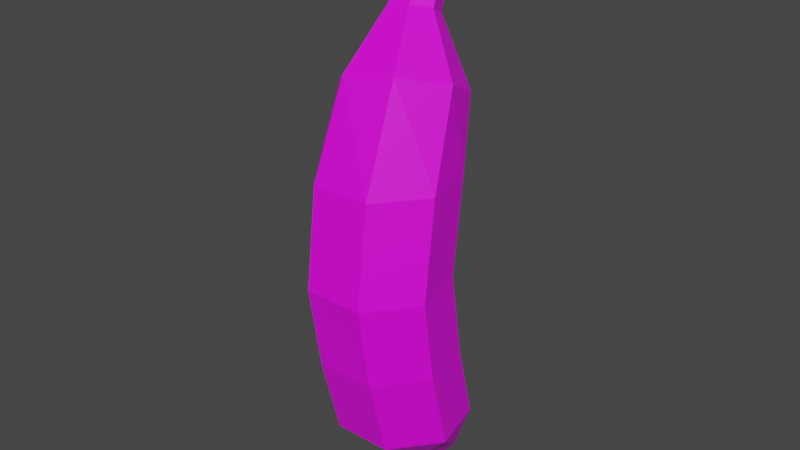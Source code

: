 # Source: banana.blend  (saved by Blender 3.3.6; exported with 4.5.12 LTS)
import bpy
from mathutils import Matrix  # noqa: F401  (used for matrix-valued properties, if any)

bpy.ops.wm.read_factory_settings(use_empty=True)
scene = bpy.context.scene
scene.name = 'Scene'

# ---- collections
col_collection = bpy.data.collections.new('Collection'); scene.collection.children.link(col_collection)

# ---- images (referenced by path relative to the original .blend; pixels are not part of the script)
import os
ASSET_DIR = os.environ.get("B2B_ASSET_DIR", "")  # directory of the original .blend (textures are referenced by path, not embedded)
HERE = os.path.dirname(os.path.abspath(__file__))  # packed textures are extracted next to this script under _unpacked/

def load_image(name, relpath, width, height, colorspace="sRGB"):
    """Load a texture the original file referenced (path relative to the .blend, or extracted next to this script)."""
    p = next((c for c in (os.path.join(HERE, relpath), os.path.join(ASSET_DIR, relpath)) if relpath and os.path.exists(c)), "")
    if p:
        img = bpy.data.images.load(p, check_existing=True)
        img.name = name
    else:  # same state as the original file: an image datablock whose file is absent (Cycles renders it pink)
        img = bpy.data.images.new(name, width, height)
        img.source = "FILE"
        img.filepath = "//" + (relpath or name)
    img.colorspace_settings.name = colorspace
    return img
img_banan_png = load_image('banan.png', 'banan.png', 1024, 1024, 'sRGB')
img_banana_inside_png = load_image('banana_inside.png', 'banana_inside.png', 1024, 1024, 'sRGB')

# ---- materials (node trees are filled in below, after node groups)
mat_material = bpy.data.materials.new('Material')
mat_material.alpha_threshold = 0.0
mat_material.use_transparent_shadow = False
mat_material.roughness = 0.5
mat_material.line_color = (0.0, 0.0, 0.0, 1.0)
mat_material_001 = bpy.data.materials.new('Material.001')
mat_material_001.use_transparent_shadow = False

# ---- material node trees
mat_material.use_nodes = True; mat_material.node_tree.nodes.clear()
_N = mat_material.node_tree.nodes; _L = mat_material.node_tree.links
n0 = _N.new('ShaderNodeOutputMaterial'); n0.name = 'Material Output'; n0.location = (300, 300)
n1 = _N.new('ShaderNodeBsdfPrincipled'); n1.name = 'Principled BSDF'; n1.location = (10, 300)
n1.distribution = 'GGX'
n1.subsurface_method = 'RANDOM_WALK_SKIN'
n1.inputs[3].default_value = 1.45
n1.inputs[27].default_value = (0.0, 0.0, 0.0, 1.0)
n1.inputs[28].default_value = 1.0
n2 = _N.new('ShaderNodeTexImage'); n2.name = 'Image Texture'; n2.location = (-280, 280)
n2.image = img_banan_png
_L.new(n1.outputs[0], n0.inputs[0])
_L.new(n2.outputs[0], n1.inputs[0])
n0.is_active_output = True
mat_material_001.use_nodes = True; mat_material_001.node_tree.nodes.clear()
_N = mat_material_001.node_tree.nodes; _L = mat_material_001.node_tree.links
n0 = _N.new('ShaderNodeBsdfPrincipled'); n0.name = 'Principled BSDF'; n0.location = (10, 300)
n0.distribution = 'GGX'
n0.subsurface_method = 'RANDOM_WALK_SKIN'
n0.inputs[3].default_value = 1.45
n0.inputs[27].default_value = (0.0, 0.0, 0.0, 1.0)
n0.inputs[28].default_value = 1.0
n1 = _N.new('ShaderNodeOutputMaterial'); n1.name = 'Material Output'; n1.location = (300, 300)
n2 = _N.new('ShaderNodeTexImage'); n2.name = 'Image Texture'; n2.location = (-280, 280)
n2.image = img_banana_inside_png
_L.new(n0.outputs[0], n1.inputs[0])
_L.new(n2.outputs[0], n0.inputs[0])
n1.is_active_output = True

# ---- world
world_world = bpy.data.worlds.new('World'); scene.world = world_world
world_world.use_nodes = True; world_world.node_tree.nodes.clear()
_N = world_world.node_tree.nodes; _L = world_world.node_tree.links
n0 = _N.new('ShaderNodeOutputWorld'); n0.name = 'World Output'; n0.location = (300, 300)
n1 = _N.new('ShaderNodeBackground'); n1.name = 'Background'; n1.location = (10, 300)
n1.inputs[0].default_value = (0.05088, 0.05088, 0.05088, 1.0)
_L.new(n1.outputs[0], n0.inputs[0])
n0.is_active_output = True
world_world.color = (0.05088, 0.05088, 0.05088)
world_world.use_sun_shadow = False
world_world.sun_shadow_jitter_overblur = 0.0

# ---- meshes
me_cylinder_001 = bpy.data.meshes.new('Cylinder.001')
me_cylinder_001.from_pydata([(-0.05141, 0.8114, 0.8669), (0.6436, 0.5907, 0.9567), (0.854, -0.0748, 1.079), (0.4213, -0.684, 1.142), (-0.3287, -0.7781, 1.098), (-0.8311, -0.2863, 0.9801), (-0.7078, 0.4211, 0.8773), (0.03929, 0.4413, -0.004818), (0.8211, 0.06475, -0.004818), (1.014, -0.7813, -0.004818), (0.4732, -1.46, -0.004818), (-0.3946, -1.46, -0.004818), (-0.9356, -0.7813, -0.004818), (-0.7425, 0.06475, -0.004818), (0.03339, 0.63, 0.5707), (0.8152, 0.2534, 0.5707), (1.008, -0.5926, 0.5707), (0.4673, -1.271, 0.5707), (-0.4005, -1.271, 0.5707), (-0.9415, -0.5926, 0.5707), (-0.7484, 0.2534, 0.5707), (0.1233, 0.6196, 1.322), (-0.1715, 0.7132, 1.284), (0.2125, 0.3373, 1.374), (0.02901, 0.07899, 1.401), (-0.2891, 0.03907, 1.382), (-0.5022, 0.2476, 1.332), (-0.4498, 0.5477, 1.289), (0.06178, 0.8835, 1.549), (-0.1582, 0.9533, 1.52), (0.1284, 0.6728, 1.587), (-0.008596, 0.48, 1.607), (-0.246, 0.4502, 1.593), (-0.405, 0.6058, 1.556), (-0.366, 0.8298, 1.524), (0.1336, 1.197, 1.671), (-0.1774, 1.296, 1.631), (0.2277, 0.8991, 1.725), (0.03407, 0.6265, 1.754), (-0.3015, 0.5844, 1.734), (-0.5263, 0.8044, 1.681), (-0.4711, 1.121, 1.635), (-0.1018, 1.149, 1.787), (-0.2204, 1.169, 1.765), (-0.06505, 1.051, 1.892), (-0.1379, 0.9492, 1.91), (-0.2654, 0.9201, 1.899), (-0.3516, 0.9858, 1.869), (-0.3316, 1.097, 1.769)], [], [(14, 0, 1, 15), (15, 1, 2, 16), (16, 2, 3, 17), (17, 3, 4, 18), (18, 4, 5, 19), (4, 3, 24, 25), (19, 5, 6, 20), (20, 6, 0, 14), (13, 20, 14, 7), (12, 19, 20, 13), (11, 18, 19, 12), (10, 17, 18, 11), (9, 16, 17, 10), (8, 15, 16, 9), (7, 14, 15, 8), (25, 24, 31, 32), (0, 6, 27, 22), (2, 1, 21, 23), (5, 4, 25, 26), (1, 0, 22, 21), (3, 2, 23, 24), (6, 5, 26, 27), (28, 29, 36, 35), (23, 21, 28, 30), (22, 27, 34, 29), (26, 25, 32, 33), (24, 23, 30, 31), (21, 22, 29, 28), (27, 26, 33, 34), (40, 39, 46, 47), (34, 33, 40, 41), (32, 31, 38, 39), (30, 28, 35, 37), (29, 34, 41, 36), (33, 32, 39, 40), (31, 30, 37, 38), (42, 43, 48, 47, 46, 45, 44), (38, 37, 44, 45), (35, 36, 43, 42), (41, 40, 47, 48), (39, 38, 45, 46), (37, 35, 42, 44), (36, 41, 48, 43), (13, 7, 8, 9, 10, 11, 12)])
me_cylinder_001.polygons.foreach_set('material_index', [0, 0, 0, 0, 0, 0, 0, 0, 0, 0, 0, 0, 0, 0, 0, 0, 0, 0, 0, 0, 0, 0, 0, 0, 0, 0, 0, 0, 0, 0, 0, 0, 0, 0, 0, 0, 0, 0, 0, 0, 0, 0, 0, 1])
_uv = me_cylinder_001.uv_layers.new(name='UVMap')
_uv.uv.foreach_set('vector', [0.3025, 0.3898, 0.3133, 0.3999, 0.2872, 0.4153, 0.269, 0.4024, 0.269, 0.4024, 0.2872, 0.4153, 0.2598, 0.4256, 0.2339, 0.4093, 0.3778, 0.3435, 0.4262, 0.3268, 0.4227, 0.3783, 0.3718, 0.403, 0.3718, 0.403, 0.4227, 0.3783, 0.4419, 0.4269, 0.4008, 0.4553, 0.4487, 0.3524, 0.4774, 0.3609, 0.4772, 0.3903, 0.4558, 0.3875, 0.09068, 0.5122, 0.1196, 0.4888, 0.1082, 0.6442, 0.09829, 0.6528, 0.1974, 0.497, 0.2188, 0.4998, 0.2301, 0.5275, 0.2156, 0.5278, 0.3876, 0.4194, 0.3876, 0.4428, 0.3564, 0.4428, 0.3564, 0.4194, 0.368, 0.4008, 0.3942, 0.4189, 0.3554, 0.4514, 0.3463, 0.4233, 0.3617, 0.3709, 0.3942, 0.3631, 0.3942, 0.4189, 0.368, 0.4008, 0.3371, 0.3555, 0.3497, 0.3221, 0.3942, 0.3631, 0.3617, 0.3709, 0.313, 0.3619, 0.2822, 0.3309, 0.3497, 0.3221, 0.3371, 0.3555, 0.3026, 0.3872, 0.2681, 0.4002, 0.2822, 0.3309, 0.313, 0.3619, 0.3154, 0.4167, 0.3041, 0.4478, 0.2681, 0.4002, 0.3026, 0.3872, 0.3463, 0.4233, 0.3554, 0.4514, 0.3041, 0.4478, 0.3154, 0.4167, 0.1158, 0.7621, 0.1159, 0.7611, 0.1091, 0.6423, 0.125, 0.6479, 0.1572, 0.5628, 0.1196, 0.5709, 0.1091, 0.6705, 0.1199, 0.6675, 0.1399, 0.4998, 0.1568, 0.5318, 0.1256, 0.6518, 0.111, 0.6493, 0.09068, 0.5478, 0.09068, 0.5122, 0.09829, 0.6528, 0.09909, 0.6645, 0.1558, 0.5152, 0.1411, 0.5862, 0.1199, 0.6675, 0.09529, 0.6586, 0.1196, 0.4888, 0.156, 0.4954, 0.1207, 0.6469, 0.1082, 0.6442, 0.1196, 0.5709, 0.09068, 0.5478, 0.09909, 0.6645, 0.1091, 0.6705, 0.1222, 0.6202, 0.08394, 0.7577, 0.08249, 0.6243, 0.1016, 0.6057, 0.115, 0.7592, 0.112, 0.7575, 0.1129, 0.6075, 0.1132, 0.7149, 0.1099, 0.7612, 0.112, 0.7644, 0.09464, 0.7802, 0.08394, 0.7577, 0.1033, 0.7638, 0.1041, 0.7631, 0.1235, 0.644, 0.1164, 0.7794, 0.1159, 0.7611, 0.115, 0.7592, 0.1195, 0.7163, 0.0979, 0.6321, 0.112, 0.7575, 0.1099, 0.7612, 0.08394, 0.7577, 0.1129, 0.6075, 0.112, 0.7644, 0.115, 0.7628, 0.1164, 0.7794, 0.09464, 0.7802, 0.1026, 0.8321, 0.09678, 0.8206, 0.1096, 0.8226, 0.111, 0.8263, 0.09464, 0.7802, 0.1164, 0.7794, 0.1179, 0.6499, 0.09076, 0.6433, 0.1314, 0.6259, 0.1321, 0.6189, 0.1411, 0.6088, 0.1411, 0.6348, 0.1132, 0.7149, 0.1129, 0.6075, 0.09232, 0.593, 0.1196, 0.5902, 0.08394, 0.7577, 0.09464, 0.7802, 0.09076, 0.6433, 0.07956, 0.617, 0.1164, 0.7794, 0.09766, 0.6342, 0.1074, 0.6431, 0.1218, 0.6548, 0.1418, 0.6252, 0.1132, 0.7149, 0.1196, 0.5902, 0.1411, 0.6088, 0.1192, 0.8198, 0.1186, 0.824, 0.1149, 0.8268, 0.111, 0.8263, 0.1096, 0.8226, 0.1119, 0.8185, 0.1162, 0.8173, 0.1024, 0.8084, 0.1153, 0.8047, 0.1162, 0.8173, 0.1119, 0.8185, 0.1256, 0.8123, 0.1256, 0.8253, 0.1186, 0.824, 0.1192, 0.8198, 0.1155, 0.834, 0.1026, 0.8321, 0.111, 0.8263, 0.1149, 0.8268, 0.09678, 0.8206, 0.1024, 0.8084, 0.1119, 0.8185, 0.1096, 0.8226, 0.1153, 0.8047, 0.1256, 0.8123, 0.1192, 0.8198, 0.1162, 0.8173, 0.1256, 0.8253, 0.1155, 0.834, 0.1149, 0.8268, 0.1186, 0.824, 0.6532, 0.1334, 0.8829, 0.2889, 0.8348, 0.669, 0.5199, 0.8586, 0.1778, 0.7609, 0.1072, 0.4859, 0.2382, 0.1954])
me_cylinder_001.materials.append(mat_material)
me_cylinder_001.materials.append(mat_material_001)
me_cylinder_001.update()
me_cylinder_002 = bpy.data.meshes.new('Cylinder.002')
me_cylinder_002.from_pydata([(0.0, 1.0, -1.0), (0.7818, 0.6235, -1.0), (0.9749, -0.2225, -1.0), (0.4339, -0.901, -1.0), (-0.4339, -0.901, -1.0), (-0.9749, -0.2225, -1.0), (-0.7818, 0.6235, -1.0), (0.03929, 0.4413, -0.004818), (0.8211, 0.06475, -0.004818), (1.014, -0.7813, -0.004818), (0.4732, -1.46, -0.004818), (-0.3946, -1.46, -0.004818), (-0.9356, -0.7813, -0.004818), (-0.7425, 0.06475, -0.004818), (0.8207, 0.2616, -0.4991), (1.014, -0.5844, -0.4991), (0.4727, -1.263, -0.4991), (-0.3951, -1.263, -0.4991), (-0.9361, -0.5844, -0.4991), (-0.743, 0.2616, -0.4991), (0.03883, 0.6381, -0.4991), (-0.04585, 1.178, -1.181), (0.4727, 0.9722, -1.19), (0.6353, 0.4508, -1.236), (0.3195, 0.006852, -1.284), (-0.2369, -0.02536, -1.298), (-0.6149, 0.3784, -1.268), (-0.5299, 0.9141, -1.215), (0.0149, 0.8701, -1.438), (0.1679, 0.8093, -1.441), (0.2159, 0.6555, -1.454), (0.1227, 0.5245, -1.469), (-0.04146, 0.515, -1.473), (-0.153, 0.6341, -1.464), (-0.1279, 0.7922, -1.449)], [], [(0, 1, 22, 21), (19, 13, 7, 20), (18, 12, 13, 19), (17, 11, 12, 18), (16, 10, 11, 17), (15, 9, 10, 16), (14, 8, 9, 15), (20, 7, 8, 14), (0, 20, 14, 1), (1, 14, 15, 2), (2, 15, 16, 3), (3, 16, 17, 4), (4, 17, 18, 5), (5, 18, 19, 6), (6, 19, 20, 0), (24, 25, 32, 31), (2, 3, 24, 23), (5, 6, 27, 26), (3, 4, 25, 24), (6, 0, 21, 27), (1, 2, 23, 22), (4, 5, 26, 25), (28, 29, 30, 31, 32, 33, 34), (22, 23, 30, 29), (27, 21, 28, 34), (25, 26, 33, 32), (23, 24, 31, 30), (21, 22, 29, 28), (26, 27, 34, 33), (13, 12, 11, 10, 9, 8, 7)])
me_cylinder_002.polygons.foreach_set('material_index', [0, 0, 0, 0, 0, 0, 0, 0, 0, 0, 0, 0, 0, 0, 0, 0, 0, 0, 0, 0, 0, 0, 0, 0, 0, 0, 0, 0, 0, 1])
_uv = me_cylinder_002.uv_layers.new(name='UVMap')
_uv.uv.foreach_set('vector', [0.5747, 0.3337, 0.5435, 0.3337, 0.5435, 0.3337, 0.5747, 0.3337, 0.3876, 0.361, 0.3876, 0.3883, 0.3564, 0.3883, 0.3564, 0.361, 0.4188, 0.361, 0.4188, 0.3883, 0.3876, 0.3883, 0.3876, 0.361, 0.45, 0.361, 0.45, 0.3883, 0.4188, 0.3883, 0.4188, 0.361, 0.4811, 0.361, 0.4811, 0.3883, 0.45, 0.3883, 0.45, 0.361, 0.5123, 0.361, 0.5123, 0.3883, 0.4811, 0.3883, 0.4811, 0.361, 0.5435, 0.361, 0.5435, 0.3883, 0.5123, 0.3883, 0.5123, 0.361, 0.5747, 0.361, 0.5747, 0.3883, 0.5435, 0.3883, 0.5435, 0.361, 0.5747, 0.3337, 0.5747, 0.361, 0.5435, 0.361, 0.5435, 0.3337, 0.5435, 0.3337, 0.5435, 0.361, 0.5123, 0.361, 0.5123, 0.3337, 0.5123, 0.3337, 0.5123, 0.361, 0.4811, 0.361, 0.4811, 0.3337, 0.4811, 0.3337, 0.4811, 0.361, 0.45, 0.361, 0.45, 0.3337, 0.45, 0.3337, 0.45, 0.361, 0.4188, 0.361, 0.4188, 0.3337, 0.4188, 0.3337, 0.4188, 0.361, 0.3876, 0.361, 0.3876, 0.3337, 0.3876, 0.3337, 0.3876, 0.361, 0.3564, 0.361, 0.3564, 0.3337, 0.8975, 0.4547, 0.8825, 0.4866, 0.9626, 0.5386, 0.9624, 0.5271, 0.5123, 0.3337, 0.4811, 0.3337, 0.4811, 0.3337, 0.5123, 0.3337, 0.4188, 0.3337, 0.3876, 0.3337, 0.3876, 0.3337, 0.4188, 0.3337, 0.4811, 0.3337, 0.45, 0.3337, 0.45, 0.3337, 0.4811, 0.3337, 0.3876, 0.3337, 0.3564, 0.3337, 0.3564, 0.3337, 0.3876, 0.3337, 0.5435, 0.3337, 0.5123, 0.3337, 0.5123, 0.3337, 0.5435, 0.3337, 0.45, 0.3337, 0.4188, 0.3337, 0.4188, 0.3337, 0.45, 0.3337, 0.939, 0.5334, 0.9432, 0.5234, 0.8773, 0.4986, 0.9624, 0.5271, 0.9626, 0.5386, 0.9537, 0.5458, 0.9431, 0.5432, 0.8444, 0.5072, 0.8581, 0.4679, 0.9646, 0.5097, 0.9432, 0.5234, 0.887, 0.5413, 0.8455, 0.5359, 0.939, 0.5334, 0.9431, 0.5432, 0.8935, 0.47, 0.8985, 0.5115, 0.9537, 0.5458, 0.9626, 0.5386, 0.8581, 0.4679, 0.8975, 0.4547, 0.9624, 0.5271, 0.9413, 0.538, 0.8671, 0.5427, 0.8444, 0.5072, 0.9432, 0.5234, 0.939, 0.5334, 0.9077, 0.501, 0.8877, 0.5346, 0.9431, 0.5432, 0.9537, 0.5458, 0.1202, 0.4132, 0.3063, 0.1476, 0.704, 0.1526, 0.8842, 0.4062, 0.816, 0.6884, 0.4963, 0.8582, 0.1838, 0.761])
me_cylinder_002.materials.append(mat_material)
me_cylinder_002.materials.append(mat_material_001)
me_cylinder_002.update()

# ---- objects
ob_cylinder = bpy.data.objects.new('Cylinder', me_cylinder_001)
ob_cylinder_001 = bpy.data.objects.new('Cylinder.001', me_cylinder_002)

# ---- transforms, parenting, visibility, modifiers, constraints
ob_cylinder.location = (0.0, 0.0, 0.0)
ob_cylinder.scale = (0.2055, 0.2055, 0.522)
ob_cylinder_001.location = (0.0, 0.0, 0.0)
ob_cylinder_001.scale = (0.2055, 0.2055, 0.522)

# ---- collection membership
col_collection.objects.link(ob_cylinder)
col_collection.objects.link(ob_cylinder_001)

# ---- scene / render settings (as saved in the file)
scene.frame_start = 1; scene.frame_end = 250; scene.frame_set(1)
scene.render.engine = 'BLENDER_EEVEE_NEXT'
scene.cycles.sampling_pattern = 'TABULATED_SOBOL'
scene.cycles.use_light_tree = False
scene.view_settings.view_transform = 'Filmic'
bpy.context.view_layer.update()

# ---- added for rendering (the .blend has no active camera and no usable light): camera, sun
cam_auto = bpy.data.cameras.new('AutoCamera')
cam_auto.lens = 50.0
cam_auto.sensor_width = 36.0
cam_auto.clip_end = 1000.0
ob_auto_camera = bpy.data.objects.new('AutoCamera', cam_auto)
scene.collection.objects.link(ob_auto_camera)
ob_auto_camera.location = (1.76083, -2.12501, 1.51939)
ob_auto_camera.rotation_euler = (1.09748, -7.21219e-08, 0.694738)
scene.camera = ob_auto_camera
light_auto_sun = bpy.data.lights.new('AutoSun', 'SUN')
light_auto_sun.energy = 3.0
light_auto_sun.angle = 0.0523599
ob_auto_sun = bpy.data.objects.new('AutoSun', light_auto_sun)
scene.collection.objects.link(ob_auto_sun)
ob_auto_sun.rotation_euler = (0.872665, 0.174533, 0.523599)
bpy.context.view_layer.update()
